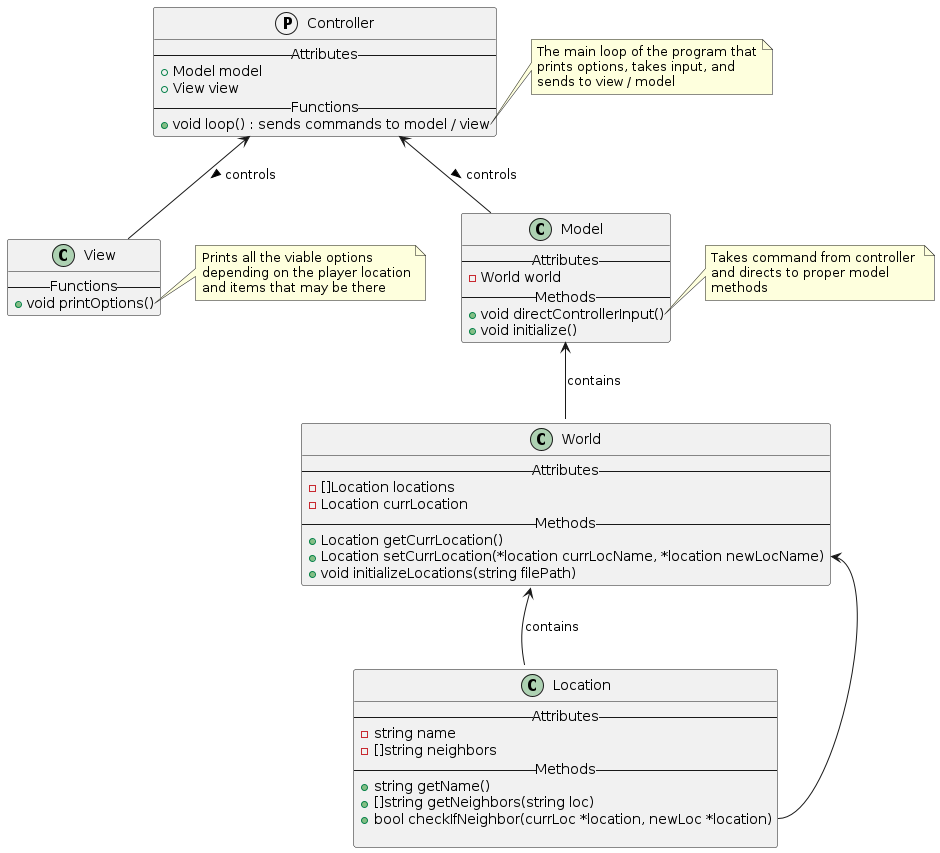

The diagram above was rendered by PlantUML. Its source (embedded in the PNG):
@startuml class_diagram
protocol   Controller {
    --Attributes--
    + Model model
    + View view
    --Functions--
    + void loop() : sends commands to model / view
}
note right of Controller::loop
    The main loop of the program that
    prints options, takes input, and
    sends to view / model
end note
class   View {
    --Functions--
    + void printOptions()
}
note right of View::printOptions
    Prints all the viable options
    depending on the player location
    and items that may be there
end note
class   Model {
    --Attributes--
    - World world
    --Methods--
    + void directControllerInput()
    + void initialize()
}
note right of Model::directControllerInput
    Takes command from controller 
    and directs to proper model
    methods
end note

class World {
    --Attributes--
    - []Location locations
    - Location currLocation
    --Methods--
    + Location getCurrLocation()
    + Location setCurrLocation(*location currLocName, *location newLocName)
    /'- void createLocation(string filename)'/
    + void initializeLocations(string filePath)
}
note right of World::createLocations
    Takes JSON input to create locations
    for the worlds to be used
end note

class Location {
    --Attributes--
    - string name 
    - []string neighbors
    --Methods--
    + string getName()
    + []string getNeighbors(string loc)
    + bool checkIfNeighbor(currLoc *location, newLoc *location)

}

Controller <-- Model : controls >
Controller <-- View : controls >
Model <-- World : contains
World <-- Location : contains
World::setCurrLocation <-- Location::checkIfNeighbor


@enduml